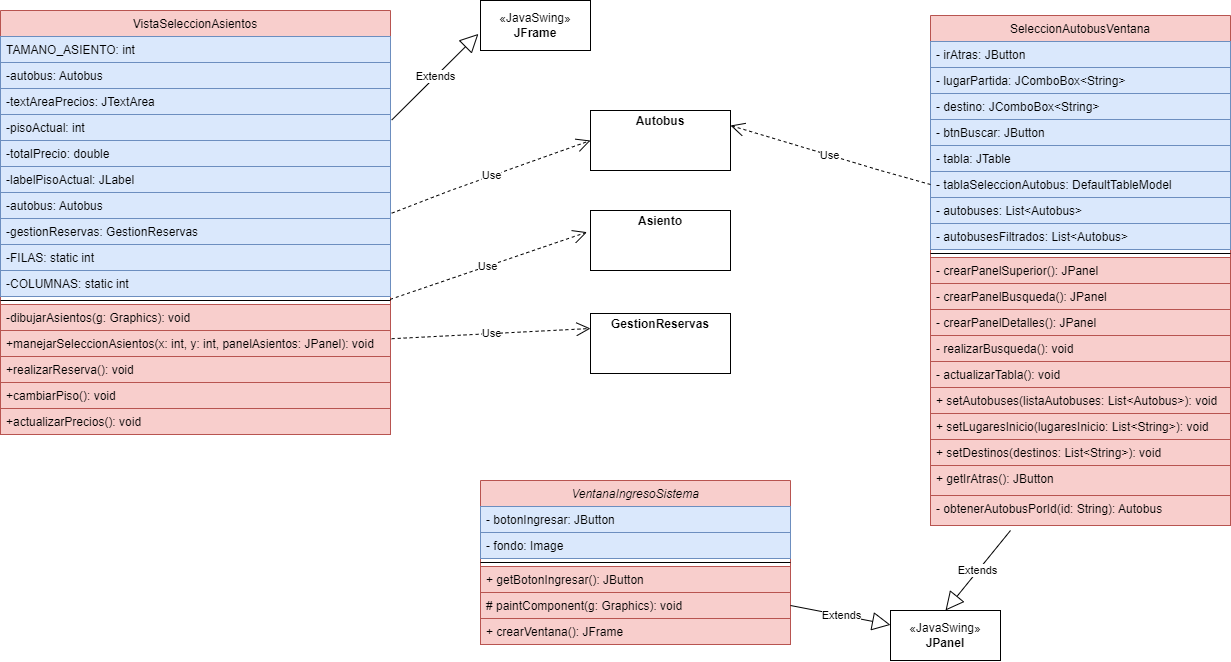

The diagram above was exported from draw.io. Its source (the exported page's mxGraphModel, read from the mxfile embedded in the PNG):
<mxGraphModel dx="1398" dy="793" grid="1" gridSize="10" guides="1" tooltips="1" connect="1" arrows="1" fold="1" page="1" pageScale="1" pageWidth="827" pageHeight="1169" math="0" shadow="0">
  <root>
    <mxCell id="WIyWlLk6GJQsqaUBKTNV-0" />
    <mxCell id="WIyWlLk6GJQsqaUBKTNV-1" parent="WIyWlLk6GJQsqaUBKTNV-0" />
    <mxCell id="zkfFHV4jXpPFQw0GAbJ--17" value="VistaSeleccionAsientos" style="swimlane;fontStyle=0;align=center;verticalAlign=top;childLayout=stackLayout;horizontal=1;startSize=26;horizontalStack=0;resizeParent=1;resizeLast=0;collapsible=1;marginBottom=0;rounded=0;shadow=0;strokeWidth=1;fillColor=#f8cecc;strokeColor=#b85450;" parent="WIyWlLk6GJQsqaUBKTNV-1" vertex="1">
      <mxGeometry x="110" y="70" width="390" height="424" as="geometry">
        <mxRectangle x="550" y="140" width="160" height="26" as="alternateBounds" />
      </mxGeometry>
    </mxCell>
    <mxCell id="zkfFHV4jXpPFQw0GAbJ--18" value="TAMANO_ASIENTO: int" style="text;align=left;verticalAlign=top;spacingLeft=4;spacingRight=4;overflow=hidden;rotatable=0;points=[[0,0.5],[1,0.5]];portConstraint=eastwest;fillColor=#dae8fc;strokeColor=#6c8ebf;" parent="zkfFHV4jXpPFQw0GAbJ--17" vertex="1">
      <mxGeometry y="26" width="390" height="26" as="geometry" />
    </mxCell>
    <mxCell id="zkfFHV4jXpPFQw0GAbJ--19" value="-autobus: Autobus" style="text;align=left;verticalAlign=top;spacingLeft=4;spacingRight=4;overflow=hidden;rotatable=0;points=[[0,0.5],[1,0.5]];portConstraint=eastwest;rounded=0;shadow=0;html=0;fillColor=#dae8fc;strokeColor=#6c8ebf;" parent="zkfFHV4jXpPFQw0GAbJ--17" vertex="1">
      <mxGeometry y="52" width="390" height="26" as="geometry" />
    </mxCell>
    <mxCell id="zkfFHV4jXpPFQw0GAbJ--20" value="-textAreaPrecios: JTextArea" style="text;align=left;verticalAlign=top;spacingLeft=4;spacingRight=4;overflow=hidden;rotatable=0;points=[[0,0.5],[1,0.5]];portConstraint=eastwest;rounded=0;shadow=0;html=0;fillColor=#dae8fc;strokeColor=#6c8ebf;" parent="zkfFHV4jXpPFQw0GAbJ--17" vertex="1">
      <mxGeometry y="78" width="390" height="26" as="geometry" />
    </mxCell>
    <mxCell id="wRA-8dYf5KhOCA3pYvLs-11" value="-pisoActual: int" style="text;align=left;verticalAlign=top;spacingLeft=4;spacingRight=4;overflow=hidden;rotatable=0;points=[[0,0.5],[1,0.5]];portConstraint=eastwest;rounded=0;shadow=0;html=0;fillColor=#dae8fc;strokeColor=#6c8ebf;" vertex="1" parent="zkfFHV4jXpPFQw0GAbJ--17">
      <mxGeometry y="104" width="390" height="26" as="geometry" />
    </mxCell>
    <mxCell id="wRA-8dYf5KhOCA3pYvLs-10" value="-totalPrecio: double" style="text;align=left;verticalAlign=top;spacingLeft=4;spacingRight=4;overflow=hidden;rotatable=0;points=[[0,0.5],[1,0.5]];portConstraint=eastwest;rounded=0;shadow=0;html=0;fillColor=#dae8fc;strokeColor=#6c8ebf;" vertex="1" parent="zkfFHV4jXpPFQw0GAbJ--17">
      <mxGeometry y="130" width="390" height="26" as="geometry" />
    </mxCell>
    <mxCell id="wRA-8dYf5KhOCA3pYvLs-9" value="-labelPisoActual: JLabel" style="text;align=left;verticalAlign=top;spacingLeft=4;spacingRight=4;overflow=hidden;rotatable=0;points=[[0,0.5],[1,0.5]];portConstraint=eastwest;rounded=0;shadow=0;html=0;fillColor=#dae8fc;strokeColor=#6c8ebf;" vertex="1" parent="zkfFHV4jXpPFQw0GAbJ--17">
      <mxGeometry y="156" width="390" height="26" as="geometry" />
    </mxCell>
    <mxCell id="wRA-8dYf5KhOCA3pYvLs-8" value="-autobus: Autobus" style="text;align=left;verticalAlign=top;spacingLeft=4;spacingRight=4;overflow=hidden;rotatable=0;points=[[0,0.5],[1,0.5]];portConstraint=eastwest;rounded=0;shadow=0;html=0;fillColor=#dae8fc;strokeColor=#6c8ebf;" vertex="1" parent="zkfFHV4jXpPFQw0GAbJ--17">
      <mxGeometry y="182" width="390" height="26" as="geometry" />
    </mxCell>
    <mxCell id="wRA-8dYf5KhOCA3pYvLs-44" value="-gestionReservas: GestionReservas" style="text;align=left;verticalAlign=top;spacingLeft=4;spacingRight=4;overflow=hidden;rotatable=0;points=[[0,0.5],[1,0.5]];portConstraint=eastwest;rounded=0;shadow=0;html=0;fillColor=#dae8fc;strokeColor=#6c8ebf;" vertex="1" parent="zkfFHV4jXpPFQw0GAbJ--17">
      <mxGeometry y="208" width="390" height="26" as="geometry" />
    </mxCell>
    <mxCell id="wRA-8dYf5KhOCA3pYvLs-46" value="-FILAS: static int" style="text;align=left;verticalAlign=top;spacingLeft=4;spacingRight=4;overflow=hidden;rotatable=0;points=[[0,0.5],[1,0.5]];portConstraint=eastwest;rounded=0;shadow=0;html=0;fillColor=#dae8fc;strokeColor=#6c8ebf;" vertex="1" parent="zkfFHV4jXpPFQw0GAbJ--17">
      <mxGeometry y="234" width="390" height="26" as="geometry" />
    </mxCell>
    <mxCell id="wRA-8dYf5KhOCA3pYvLs-45" value="-COLUMNAS: static int" style="text;align=left;verticalAlign=top;spacingLeft=4;spacingRight=4;overflow=hidden;rotatable=0;points=[[0,0.5],[1,0.5]];portConstraint=eastwest;rounded=0;shadow=0;html=0;fillColor=#dae8fc;strokeColor=#6c8ebf;" vertex="1" parent="zkfFHV4jXpPFQw0GAbJ--17">
      <mxGeometry y="260" width="390" height="26" as="geometry" />
    </mxCell>
    <mxCell id="zkfFHV4jXpPFQw0GAbJ--23" value="" style="line;html=1;strokeWidth=1;align=left;verticalAlign=middle;spacingTop=-1;spacingLeft=3;spacingRight=3;rotatable=0;labelPosition=right;points=[];portConstraint=eastwest;" parent="zkfFHV4jXpPFQw0GAbJ--17" vertex="1">
      <mxGeometry y="286" width="390" height="8" as="geometry" />
    </mxCell>
    <mxCell id="zkfFHV4jXpPFQw0GAbJ--24" value="-dibujarAsientos(g: Graphics): void" style="text;align=left;verticalAlign=top;spacingLeft=4;spacingRight=4;overflow=hidden;rotatable=0;points=[[0,0.5],[1,0.5]];portConstraint=eastwest;fillColor=#f8cecc;strokeColor=#b85450;" parent="zkfFHV4jXpPFQw0GAbJ--17" vertex="1">
      <mxGeometry y="294" width="390" height="26" as="geometry" />
    </mxCell>
    <mxCell id="zkfFHV4jXpPFQw0GAbJ--25" value="+manejarSeleccionAsientos(x: int, y: int, panelAsientos: JPanel): void" style="text;align=left;verticalAlign=top;spacingLeft=4;spacingRight=4;overflow=hidden;rotatable=0;points=[[0,0.5],[1,0.5]];portConstraint=eastwest;fillColor=#f8cecc;strokeColor=#b85450;" parent="zkfFHV4jXpPFQw0GAbJ--17" vertex="1">
      <mxGeometry y="320" width="390" height="26" as="geometry" />
    </mxCell>
    <mxCell id="wRA-8dYf5KhOCA3pYvLs-13" value="+realizarReserva(): void" style="text;align=left;verticalAlign=top;spacingLeft=4;spacingRight=4;overflow=hidden;rotatable=0;points=[[0,0.5],[1,0.5]];portConstraint=eastwest;fillColor=#f8cecc;strokeColor=#b85450;" vertex="1" parent="zkfFHV4jXpPFQw0GAbJ--17">
      <mxGeometry y="346" width="390" height="26" as="geometry" />
    </mxCell>
    <mxCell id="wRA-8dYf5KhOCA3pYvLs-12" value="+cambiarPiso(): void" style="text;align=left;verticalAlign=top;spacingLeft=4;spacingRight=4;overflow=hidden;rotatable=0;points=[[0,0.5],[1,0.5]];portConstraint=eastwest;fillColor=#f8cecc;strokeColor=#b85450;" vertex="1" parent="zkfFHV4jXpPFQw0GAbJ--17">
      <mxGeometry y="372" width="390" height="26" as="geometry" />
    </mxCell>
    <mxCell id="wRA-8dYf5KhOCA3pYvLs-48" value="+actualizarPrecios(): void" style="text;align=left;verticalAlign=top;spacingLeft=4;spacingRight=4;overflow=hidden;rotatable=0;points=[[0,0.5],[1,0.5]];portConstraint=eastwest;fillColor=#f8cecc;strokeColor=#b85450;" vertex="1" parent="zkfFHV4jXpPFQw0GAbJ--17">
      <mxGeometry y="398" width="390" height="26" as="geometry" />
    </mxCell>
    <mxCell id="wRA-8dYf5KhOCA3pYvLs-14" value=" SeleccionAutobusVentana" style="swimlane;fontStyle=0;align=center;verticalAlign=top;childLayout=stackLayout;horizontal=1;startSize=26;horizontalStack=0;resizeParent=1;resizeLast=0;collapsible=1;marginBottom=0;rounded=0;shadow=0;strokeWidth=1;fillColor=#f8cecc;strokeColor=#b85450;" vertex="1" parent="WIyWlLk6GJQsqaUBKTNV-1">
      <mxGeometry x="1040" y="75" width="300" height="510" as="geometry">
        <mxRectangle x="550" y="140" width="160" height="26" as="alternateBounds" />
      </mxGeometry>
    </mxCell>
    <mxCell id="wRA-8dYf5KhOCA3pYvLs-15" value="- irAtras: JButton" style="text;align=left;verticalAlign=top;spacingLeft=4;spacingRight=4;overflow=hidden;rotatable=0;points=[[0,0.5],[1,0.5]];portConstraint=eastwest;fillColor=#dae8fc;strokeColor=#6c8ebf;" vertex="1" parent="wRA-8dYf5KhOCA3pYvLs-14">
      <mxGeometry y="26" width="300" height="26" as="geometry" />
    </mxCell>
    <mxCell id="wRA-8dYf5KhOCA3pYvLs-16" value="- lugarPartida: JComboBox&lt;String&gt;" style="text;align=left;verticalAlign=top;spacingLeft=4;spacingRight=4;overflow=hidden;rotatable=0;points=[[0,0.5],[1,0.5]];portConstraint=eastwest;rounded=0;shadow=0;html=0;fillColor=#dae8fc;strokeColor=#6c8ebf;" vertex="1" parent="wRA-8dYf5KhOCA3pYvLs-14">
      <mxGeometry y="52" width="300" height="26" as="geometry" />
    </mxCell>
    <mxCell id="wRA-8dYf5KhOCA3pYvLs-17" value="- destino: JComboBox&lt;String&gt;" style="text;align=left;verticalAlign=top;spacingLeft=4;spacingRight=4;overflow=hidden;rotatable=0;points=[[0,0.5],[1,0.5]];portConstraint=eastwest;rounded=0;shadow=0;html=0;fillColor=#dae8fc;strokeColor=#6c8ebf;" vertex="1" parent="wRA-8dYf5KhOCA3pYvLs-14">
      <mxGeometry y="78" width="300" height="26" as="geometry" />
    </mxCell>
    <mxCell id="wRA-8dYf5KhOCA3pYvLs-18" value="- btnBuscar: JButton" style="text;align=left;verticalAlign=top;spacingLeft=4;spacingRight=4;overflow=hidden;rotatable=0;points=[[0,0.5],[1,0.5]];portConstraint=eastwest;rounded=0;shadow=0;html=0;fillColor=#dae8fc;strokeColor=#6c8ebf;" vertex="1" parent="wRA-8dYf5KhOCA3pYvLs-14">
      <mxGeometry y="104" width="300" height="26" as="geometry" />
    </mxCell>
    <mxCell id="wRA-8dYf5KhOCA3pYvLs-19" value="- tabla: JTable" style="text;align=left;verticalAlign=top;spacingLeft=4;spacingRight=4;overflow=hidden;rotatable=0;points=[[0,0.5],[1,0.5]];portConstraint=eastwest;rounded=0;shadow=0;html=0;fillColor=#dae8fc;strokeColor=#6c8ebf;" vertex="1" parent="wRA-8dYf5KhOCA3pYvLs-14">
      <mxGeometry y="130" width="300" height="26" as="geometry" />
    </mxCell>
    <mxCell id="wRA-8dYf5KhOCA3pYvLs-20" value="- tablaSeleccionAutobus: DefaultTableModel" style="text;align=left;verticalAlign=top;spacingLeft=4;spacingRight=4;overflow=hidden;rotatable=0;points=[[0,0.5],[1,0.5]];portConstraint=eastwest;rounded=0;shadow=0;html=0;fillColor=#dae8fc;strokeColor=#6c8ebf;" vertex="1" parent="wRA-8dYf5KhOCA3pYvLs-14">
      <mxGeometry y="156" width="300" height="26" as="geometry" />
    </mxCell>
    <mxCell id="wRA-8dYf5KhOCA3pYvLs-21" value="- autobuses: List&lt;Autobus&gt;" style="text;align=left;verticalAlign=top;spacingLeft=4;spacingRight=4;overflow=hidden;rotatable=0;points=[[0,0.5],[1,0.5]];portConstraint=eastwest;rounded=0;shadow=0;html=0;fillColor=#dae8fc;strokeColor=#6c8ebf;" vertex="1" parent="wRA-8dYf5KhOCA3pYvLs-14">
      <mxGeometry y="182" width="300" height="26" as="geometry" />
    </mxCell>
    <mxCell id="wRA-8dYf5KhOCA3pYvLs-22" value="- autobusesFiltrados: List&lt;Autobus&gt;" style="text;align=left;verticalAlign=top;spacingLeft=4;spacingRight=4;overflow=hidden;rotatable=0;points=[[0,0.5],[1,0.5]];portConstraint=eastwest;rounded=0;shadow=0;html=0;fillColor=#dae8fc;strokeColor=#6c8ebf;" vertex="1" parent="wRA-8dYf5KhOCA3pYvLs-14">
      <mxGeometry y="208" width="300" height="26" as="geometry" />
    </mxCell>
    <mxCell id="wRA-8dYf5KhOCA3pYvLs-24" value="" style="line;html=1;strokeWidth=1;align=left;verticalAlign=middle;spacingTop=-1;spacingLeft=3;spacingRight=3;rotatable=0;labelPosition=right;points=[];portConstraint=eastwest;" vertex="1" parent="wRA-8dYf5KhOCA3pYvLs-14">
      <mxGeometry y="234" width="300" height="8" as="geometry" />
    </mxCell>
    <mxCell id="wRA-8dYf5KhOCA3pYvLs-25" value="- crearPanelSuperior(): JPanel" style="text;align=left;verticalAlign=top;spacingLeft=4;spacingRight=4;overflow=hidden;rotatable=0;points=[[0,0.5],[1,0.5]];portConstraint=eastwest;fillColor=#f8cecc;strokeColor=#b85450;" vertex="1" parent="wRA-8dYf5KhOCA3pYvLs-14">
      <mxGeometry y="242" width="300" height="26" as="geometry" />
    </mxCell>
    <mxCell id="wRA-8dYf5KhOCA3pYvLs-26" value="- crearPanelBusqueda(): JPanel" style="text;align=left;verticalAlign=top;spacingLeft=4;spacingRight=4;overflow=hidden;rotatable=0;points=[[0,0.5],[1,0.5]];portConstraint=eastwest;fillColor=#f8cecc;strokeColor=#b85450;" vertex="1" parent="wRA-8dYf5KhOCA3pYvLs-14">
      <mxGeometry y="268" width="300" height="26" as="geometry" />
    </mxCell>
    <mxCell id="wRA-8dYf5KhOCA3pYvLs-27" value="- crearPanelDetalles(): JPanel" style="text;align=left;verticalAlign=top;spacingLeft=4;spacingRight=4;overflow=hidden;rotatable=0;points=[[0,0.5],[1,0.5]];portConstraint=eastwest;fillColor=#f8cecc;strokeColor=#b85450;" vertex="1" parent="wRA-8dYf5KhOCA3pYvLs-14">
      <mxGeometry y="294" width="300" height="26" as="geometry" />
    </mxCell>
    <mxCell id="wRA-8dYf5KhOCA3pYvLs-28" value="- realizarBusqueda(): void" style="text;align=left;verticalAlign=top;spacingLeft=4;spacingRight=4;overflow=hidden;rotatable=0;points=[[0,0.5],[1,0.5]];portConstraint=eastwest;fillColor=#f8cecc;strokeColor=#b85450;" vertex="1" parent="wRA-8dYf5KhOCA3pYvLs-14">
      <mxGeometry y="320" width="300" height="26" as="geometry" />
    </mxCell>
    <mxCell id="wRA-8dYf5KhOCA3pYvLs-32" value="- actualizarTabla(): void" style="text;align=left;verticalAlign=top;spacingLeft=4;spacingRight=4;overflow=hidden;rotatable=0;points=[[0,0.5],[1,0.5]];portConstraint=eastwest;fillColor=#f8cecc;strokeColor=#b85450;" vertex="1" parent="wRA-8dYf5KhOCA3pYvLs-14">
      <mxGeometry y="346" width="300" height="26" as="geometry" />
    </mxCell>
    <mxCell id="wRA-8dYf5KhOCA3pYvLs-31" value="+ setAutobuses(listaAutobuses: List&lt;Autobus&gt;): void" style="text;align=left;verticalAlign=top;spacingLeft=4;spacingRight=4;overflow=hidden;rotatable=0;points=[[0,0.5],[1,0.5]];portConstraint=eastwest;fillColor=#f8cecc;strokeColor=#b85450;" vertex="1" parent="wRA-8dYf5KhOCA3pYvLs-14">
      <mxGeometry y="372" width="300" height="26" as="geometry" />
    </mxCell>
    <mxCell id="wRA-8dYf5KhOCA3pYvLs-30" value="+ setLugaresInicio(lugaresInicio: List&lt;String&gt;): void" style="text;align=left;verticalAlign=top;spacingLeft=4;spacingRight=4;overflow=hidden;rotatable=0;points=[[0,0.5],[1,0.5]];portConstraint=eastwest;fillColor=#f8cecc;strokeColor=#b85450;" vertex="1" parent="wRA-8dYf5KhOCA3pYvLs-14">
      <mxGeometry y="398" width="300" height="26" as="geometry" />
    </mxCell>
    <mxCell id="wRA-8dYf5KhOCA3pYvLs-29" value="+ setDestinos(destinos: List&lt;String&gt;): void" style="text;align=left;verticalAlign=top;spacingLeft=4;spacingRight=4;overflow=hidden;rotatable=0;points=[[0,0.5],[1,0.5]];portConstraint=eastwest;fillColor=#f8cecc;strokeColor=#b85450;" vertex="1" parent="wRA-8dYf5KhOCA3pYvLs-14">
      <mxGeometry y="424" width="300" height="26" as="geometry" />
    </mxCell>
    <mxCell id="wRA-8dYf5KhOCA3pYvLs-33" value="+ getIrAtras(): JButton" style="text;align=left;verticalAlign=top;spacingLeft=4;spacingRight=4;overflow=hidden;rotatable=0;points=[[0,0.5],[1,0.5]];portConstraint=eastwest;fillColor=#f8cecc;strokeColor=#b85450;" vertex="1" parent="wRA-8dYf5KhOCA3pYvLs-14">
      <mxGeometry y="450" width="300" height="30" as="geometry" />
    </mxCell>
    <mxCell id="wRA-8dYf5KhOCA3pYvLs-34" value="- obtenerAutobusPorId(id: String): Autobus" style="text;align=left;verticalAlign=top;spacingLeft=4;spacingRight=4;overflow=hidden;rotatable=0;points=[[0,0.5],[1,0.5]];portConstraint=eastwest;fillColor=#f8cecc;strokeColor=#b85450;" vertex="1" parent="wRA-8dYf5KhOCA3pYvLs-14">
      <mxGeometry y="480" width="300" height="30" as="geometry" />
    </mxCell>
    <mxCell id="wRA-8dYf5KhOCA3pYvLs-35" value="VentanaIngresoSistema" style="swimlane;fontStyle=2;align=center;verticalAlign=top;childLayout=stackLayout;horizontal=1;startSize=26;horizontalStack=0;resizeParent=1;resizeLast=0;collapsible=1;marginBottom=0;rounded=0;shadow=0;strokeWidth=1;fillColor=#f8cecc;strokeColor=#b85450;" vertex="1" parent="WIyWlLk6GJQsqaUBKTNV-1">
      <mxGeometry x="590" y="540" width="310" height="164" as="geometry">
        <mxRectangle x="230" y="140" width="160" height="26" as="alternateBounds" />
      </mxGeometry>
    </mxCell>
    <mxCell id="wRA-8dYf5KhOCA3pYvLs-36" value="- botonIngresar: JButton" style="text;align=left;verticalAlign=top;spacingLeft=4;spacingRight=4;overflow=hidden;rotatable=0;points=[[0,0.5],[1,0.5]];portConstraint=eastwest;fillColor=#dae8fc;strokeColor=#6c8ebf;" vertex="1" parent="wRA-8dYf5KhOCA3pYvLs-35">
      <mxGeometry y="26" width="310" height="26" as="geometry" />
    </mxCell>
    <mxCell id="wRA-8dYf5KhOCA3pYvLs-37" value="- fondo: Image" style="text;align=left;verticalAlign=top;spacingLeft=4;spacingRight=4;overflow=hidden;rotatable=0;points=[[0,0.5],[1,0.5]];portConstraint=eastwest;rounded=0;shadow=0;html=0;fillColor=#dae8fc;strokeColor=#6c8ebf;" vertex="1" parent="wRA-8dYf5KhOCA3pYvLs-35">
      <mxGeometry y="52" width="310" height="26" as="geometry" />
    </mxCell>
    <mxCell id="wRA-8dYf5KhOCA3pYvLs-39" value="" style="line;html=1;strokeWidth=1;align=left;verticalAlign=middle;spacingTop=-1;spacingLeft=3;spacingRight=3;rotatable=0;labelPosition=right;points=[];portConstraint=eastwest;" vertex="1" parent="wRA-8dYf5KhOCA3pYvLs-35">
      <mxGeometry y="78" width="310" height="8" as="geometry" />
    </mxCell>
    <mxCell id="wRA-8dYf5KhOCA3pYvLs-40" value="+ getBotonIngresar(): JButton" style="text;align=left;verticalAlign=top;spacingLeft=4;spacingRight=4;overflow=hidden;rotatable=0;points=[[0,0.5],[1,0.5]];portConstraint=eastwest;fillColor=#f8cecc;strokeColor=#b85450;" vertex="1" parent="wRA-8dYf5KhOCA3pYvLs-35">
      <mxGeometry y="86" width="310" height="26" as="geometry" />
    </mxCell>
    <mxCell id="wRA-8dYf5KhOCA3pYvLs-41" value="# paintComponent(g: Graphics): void" style="text;align=left;verticalAlign=top;spacingLeft=4;spacingRight=4;overflow=hidden;rotatable=0;points=[[0,0.5],[1,0.5]];portConstraint=eastwest;fillColor=#f8cecc;strokeColor=#b85450;" vertex="1" parent="wRA-8dYf5KhOCA3pYvLs-35">
      <mxGeometry y="112" width="310" height="26" as="geometry" />
    </mxCell>
    <mxCell id="wRA-8dYf5KhOCA3pYvLs-42" value="+ crearVentana(): JFrame" style="text;align=left;verticalAlign=top;spacingLeft=4;spacingRight=4;overflow=hidden;rotatable=0;points=[[0,0.5],[1,0.5]];portConstraint=eastwest;fillColor=#f8cecc;strokeColor=#b85450;" vertex="1" parent="wRA-8dYf5KhOCA3pYvLs-35">
      <mxGeometry y="138" width="310" height="26" as="geometry" />
    </mxCell>
    <mxCell id="wRA-8dYf5KhOCA3pYvLs-50" value="«JavaSwing»&lt;br&gt;&lt;b&gt;JFrame&lt;/b&gt;" style="html=1;whiteSpace=wrap;" vertex="1" parent="WIyWlLk6GJQsqaUBKTNV-1">
      <mxGeometry x="590" y="60" width="110" height="50" as="geometry" />
    </mxCell>
    <mxCell id="wRA-8dYf5KhOCA3pYvLs-51" value="Use" style="endArrow=open;endSize=12;dashed=1;html=1;rounded=0;exitX=1.003;exitY=0.796;exitDx=0;exitDy=0;exitPerimeter=0;entryX=0;entryY=0.5;entryDx=0;entryDy=0;" edge="1" parent="WIyWlLk6GJQsqaUBKTNV-1" source="wRA-8dYf5KhOCA3pYvLs-8" target="wRA-8dYf5KhOCA3pYvLs-54">
      <mxGeometry width="160" relative="1" as="geometry">
        <mxPoint x="410" y="150" as="sourcePoint" />
        <mxPoint x="577.8571428571429" y="225" as="targetPoint" />
        <Array as="points">
          <mxPoint x="560" y="250" />
        </Array>
      </mxGeometry>
    </mxCell>
    <mxCell id="wRA-8dYf5KhOCA3pYvLs-54" value="&lt;p style=&quot;margin:0px;margin-top:4px;text-align:center;&quot;&gt;&lt;b&gt;Autobus&lt;/b&gt;&lt;/p&gt;" style="verticalAlign=top;align=left;overflow=fill;html=1;whiteSpace=wrap;" vertex="1" parent="WIyWlLk6GJQsqaUBKTNV-1">
      <mxGeometry x="700" y="170" width="140" height="60" as="geometry" />
    </mxCell>
    <mxCell id="wRA-8dYf5KhOCA3pYvLs-55" value="&lt;p style=&quot;margin:0px;margin-top:4px;text-align:center;&quot;&gt;&lt;b&gt;Asiento&lt;/b&gt;&lt;/p&gt;" style="verticalAlign=top;align=left;overflow=fill;html=1;whiteSpace=wrap;" vertex="1" parent="WIyWlLk6GJQsqaUBKTNV-1">
      <mxGeometry x="700" y="270" width="140" height="60" as="geometry" />
    </mxCell>
    <mxCell id="wRA-8dYf5KhOCA3pYvLs-56" value="Use" style="endArrow=open;endSize=12;dashed=1;html=1;rounded=0;exitX=0.999;exitY=0.362;exitDx=0;exitDy=0;exitPerimeter=0;entryX=-0.025;entryY=0.361;entryDx=0;entryDy=0;entryPerimeter=0;" edge="1" parent="WIyWlLk6GJQsqaUBKTNV-1" source="zkfFHV4jXpPFQw0GAbJ--23" target="wRA-8dYf5KhOCA3pYvLs-55">
      <mxGeometry width="160" relative="1" as="geometry">
        <mxPoint x="430" y="270" as="sourcePoint" />
        <mxPoint x="590" y="270" as="targetPoint" />
      </mxGeometry>
    </mxCell>
    <mxCell id="wRA-8dYf5KhOCA3pYvLs-57" value="&lt;p style=&quot;margin:0px;margin-top:4px;text-align:center;&quot;&gt;&lt;b&gt;GestionReservas&lt;/b&gt;&lt;/p&gt;" style="verticalAlign=top;align=left;overflow=fill;html=1;whiteSpace=wrap;" vertex="1" parent="WIyWlLk6GJQsqaUBKTNV-1">
      <mxGeometry x="700" y="373" width="140" height="60" as="geometry" />
    </mxCell>
    <mxCell id="wRA-8dYf5KhOCA3pYvLs-58" value="Use" style="endArrow=open;endSize=12;dashed=1;html=1;rounded=0;exitX=1.003;exitY=0.316;exitDx=0;exitDy=0;exitPerimeter=0;entryX=0;entryY=0.25;entryDx=0;entryDy=0;" edge="1" parent="WIyWlLk6GJQsqaUBKTNV-1" source="zkfFHV4jXpPFQw0GAbJ--25" target="wRA-8dYf5KhOCA3pYvLs-57">
      <mxGeometry width="160" relative="1" as="geometry">
        <mxPoint x="510" y="369" as="sourcePoint" />
        <mxPoint x="597" y="332" as="targetPoint" />
      </mxGeometry>
    </mxCell>
    <mxCell id="wRA-8dYf5KhOCA3pYvLs-59" value="Use" style="endArrow=open;endSize=12;dashed=1;html=1;rounded=0;exitX=0;exitY=0.5;exitDx=0;exitDy=0;entryX=1;entryY=0.25;entryDx=0;entryDy=0;" edge="1" parent="WIyWlLk6GJQsqaUBKTNV-1" source="wRA-8dYf5KhOCA3pYvLs-20" target="wRA-8dYf5KhOCA3pYvLs-54">
      <mxGeometry width="160" relative="1" as="geometry">
        <mxPoint x="511" y="283" as="sourcePoint" />
        <mxPoint x="900" y="170" as="targetPoint" />
        <Array as="points">
          <mxPoint x="990" y="230" />
        </Array>
      </mxGeometry>
    </mxCell>
    <mxCell id="wRA-8dYf5KhOCA3pYvLs-61" value="Extends" style="endArrow=block;endSize=16;endFill=0;html=1;rounded=0;exitX=1.003;exitY=0.215;exitDx=0;exitDy=0;exitPerimeter=0;entryX=-0.019;entryY=0.668;entryDx=0;entryDy=0;entryPerimeter=0;" edge="1" parent="WIyWlLk6GJQsqaUBKTNV-1" source="wRA-8dYf5KhOCA3pYvLs-11" target="wRA-8dYf5KhOCA3pYvLs-50">
      <mxGeometry width="160" relative="1" as="geometry">
        <mxPoint x="480" y="160" as="sourcePoint" />
        <mxPoint x="640" y="160" as="targetPoint" />
      </mxGeometry>
    </mxCell>
    <mxCell id="wRA-8dYf5KhOCA3pYvLs-62" value="Extends" style="endArrow=block;endSize=16;endFill=0;html=1;rounded=0;exitX=1;exitY=0.5;exitDx=0;exitDy=0;" edge="1" parent="WIyWlLk6GJQsqaUBKTNV-1" source="wRA-8dYf5KhOCA3pYvLs-41" target="wRA-8dYf5KhOCA3pYvLs-63">
      <mxGeometry width="160" relative="1" as="geometry">
        <mxPoint x="470" y="610" as="sourcePoint" />
        <mxPoint x="430" y="621" as="targetPoint" />
      </mxGeometry>
    </mxCell>
    <mxCell id="wRA-8dYf5KhOCA3pYvLs-63" value="«JavaSwing»&lt;br&gt;&lt;b&gt;JPanel&lt;/b&gt;" style="html=1;whiteSpace=wrap;" vertex="1" parent="WIyWlLk6GJQsqaUBKTNV-1">
      <mxGeometry x="1000" y="670" width="110" height="50" as="geometry" />
    </mxCell>
    <mxCell id="wRA-8dYf5KhOCA3pYvLs-64" value="Extends" style="endArrow=block;endSize=16;endFill=0;html=1;rounded=0;entryX=0.5;entryY=0;entryDx=0;entryDy=0;" edge="1" parent="WIyWlLk6GJQsqaUBKTNV-1" target="wRA-8dYf5KhOCA3pYvLs-63">
      <mxGeometry width="160" relative="1" as="geometry">
        <mxPoint x="1120" y="590" as="sourcePoint" />
        <mxPoint x="1010" y="694" as="targetPoint" />
      </mxGeometry>
    </mxCell>
  </root>
</mxGraphModel>